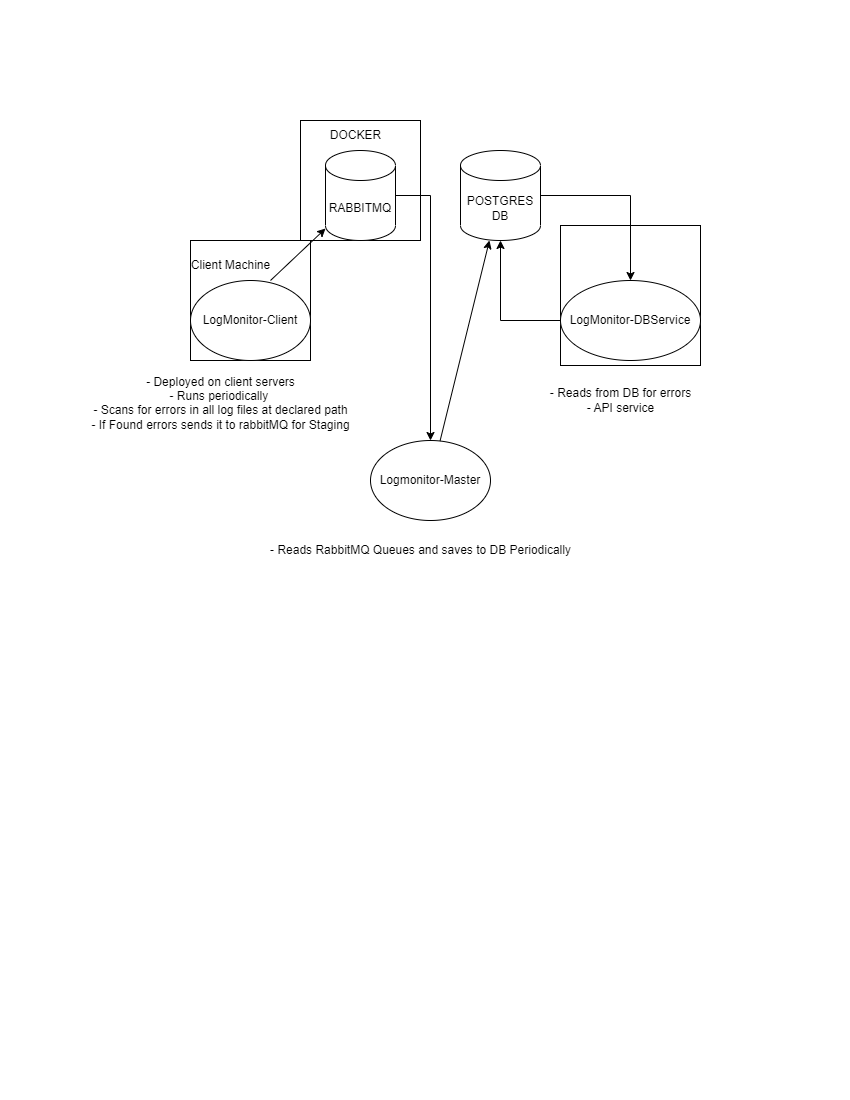

The diagram above was exported from draw.io. Its source (the exported page's mxGraphModel, read from the mxfile embedded in the PNG):
<mxGraphModel dx="1434" dy="806" grid="1" gridSize="10" guides="1" tooltips="1" connect="1" arrows="1" fold="1" page="1" pageScale="1" pageWidth="850" pageHeight="1100" math="0" shadow="0">
  <root>
    <mxCell id="0" />
    <mxCell id="1" parent="0" />
    <mxCell id="UmK0WmVa-gxBWkSPXOuu-16" value="" style="whiteSpace=wrap;html=1;aspect=fixed;" vertex="1" parent="1">
      <mxGeometry x="300" y="120" width="120" height="120" as="geometry" />
    </mxCell>
    <mxCell id="UmK0WmVa-gxBWkSPXOuu-14" value="" style="whiteSpace=wrap;html=1;aspect=fixed;" vertex="1" parent="1">
      <mxGeometry x="560" y="225" width="140" height="140" as="geometry" />
    </mxCell>
    <mxCell id="UmK0WmVa-gxBWkSPXOuu-12" value="" style="whiteSpace=wrap;html=1;aspect=fixed;" vertex="1" parent="1">
      <mxGeometry x="190" y="240" width="120" height="120" as="geometry" />
    </mxCell>
    <mxCell id="UmK0WmVa-gxBWkSPXOuu-1" value="LogMonitor-Client" style="ellipse;whiteSpace=wrap;html=1;" vertex="1" parent="1">
      <mxGeometry x="190" y="280" width="120" height="80" as="geometry" />
    </mxCell>
    <mxCell id="UmK0WmVa-gxBWkSPXOuu-29" style="edgeStyle=orthogonalEdgeStyle;rounded=0;orthogonalLoop=1;jettySize=auto;html=1;" edge="1" parent="1" source="UmK0WmVa-gxBWkSPXOuu-2" target="UmK0WmVa-gxBWkSPXOuu-10">
      <mxGeometry relative="1" as="geometry" />
    </mxCell>
    <mxCell id="UmK0WmVa-gxBWkSPXOuu-2" value="LogMonitor-DBService" style="ellipse;whiteSpace=wrap;html=1;" vertex="1" parent="1">
      <mxGeometry x="560" y="280" width="140" height="80" as="geometry" />
    </mxCell>
    <mxCell id="UmK0WmVa-gxBWkSPXOuu-3" value="Logmonitor-Master" style="ellipse;whiteSpace=wrap;html=1;" vertex="1" parent="1">
      <mxGeometry x="370" y="440" width="120" height="80" as="geometry" />
    </mxCell>
    <mxCell id="UmK0WmVa-gxBWkSPXOuu-4" value="- Deployed on client servers&lt;br&gt;- Runs periodically&amp;nbsp;&lt;br&gt;- Scans for errors in all log files at declared path&lt;br&gt;- If Found errors sends it to rabbitMQ for Staging&lt;br&gt;&lt;br&gt;" style="text;html=1;align=center;verticalAlign=middle;resizable=0;points=[];autosize=1;strokeColor=none;fillColor=none;" vertex="1" parent="1">
      <mxGeometry x="80" y="365" width="280" height="90" as="geometry" />
    </mxCell>
    <mxCell id="UmK0WmVa-gxBWkSPXOuu-34" style="edgeStyle=orthogonalEdgeStyle;rounded=0;orthogonalLoop=1;jettySize=auto;html=1;" edge="1" parent="1" source="UmK0WmVa-gxBWkSPXOuu-6">
      <mxGeometry relative="1" as="geometry">
        <mxPoint x="430" y="440" as="targetPoint" />
      </mxGeometry>
    </mxCell>
    <mxCell id="UmK0WmVa-gxBWkSPXOuu-6" value="RABBITMQ" style="shape=cylinder3;whiteSpace=wrap;html=1;boundedLbl=1;backgroundOutline=1;size=15;" vertex="1" parent="1">
      <mxGeometry x="325" y="150" width="70" height="90" as="geometry" />
    </mxCell>
    <mxCell id="UmK0WmVa-gxBWkSPXOuu-9" value="" style="endArrow=classic;html=1;rounded=0;" edge="1" parent="1" target="UmK0WmVa-gxBWkSPXOuu-6">
      <mxGeometry width="50" height="50" relative="1" as="geometry">
        <mxPoint x="270" y="280" as="sourcePoint" />
        <mxPoint x="320" y="220" as="targetPoint" />
      </mxGeometry>
    </mxCell>
    <mxCell id="UmK0WmVa-gxBWkSPXOuu-28" style="edgeStyle=orthogonalEdgeStyle;rounded=0;orthogonalLoop=1;jettySize=auto;html=1;" edge="1" parent="1" source="UmK0WmVa-gxBWkSPXOuu-10" target="UmK0WmVa-gxBWkSPXOuu-2">
      <mxGeometry relative="1" as="geometry" />
    </mxCell>
    <mxCell id="UmK0WmVa-gxBWkSPXOuu-10" value="POSTGRES DB&lt;br&gt;" style="shape=cylinder3;whiteSpace=wrap;html=1;boundedLbl=1;backgroundOutline=1;size=15;" vertex="1" parent="1">
      <mxGeometry x="460" y="150" width="80" height="90" as="geometry" />
    </mxCell>
    <mxCell id="UmK0WmVa-gxBWkSPXOuu-13" value="Client Machine" style="text;html=1;align=center;verticalAlign=middle;resizable=0;points=[];autosize=1;strokeColor=none;fillColor=none;" vertex="1" parent="1">
      <mxGeometry x="180" y="250" width="100" height="30" as="geometry" />
    </mxCell>
    <mxCell id="UmK0WmVa-gxBWkSPXOuu-17" value="DOCKER" style="text;html=1;align=center;verticalAlign=middle;resizable=0;points=[];autosize=1;strokeColor=none;fillColor=none;spacing=2;" vertex="1" parent="1">
      <mxGeometry x="320" y="120" width="70" height="30" as="geometry" />
    </mxCell>
    <mxCell id="UmK0WmVa-gxBWkSPXOuu-30" value="- Reads from DB for errors&lt;br&gt;- API service" style="text;html=1;align=center;verticalAlign=middle;resizable=0;points=[];autosize=1;strokeColor=none;fillColor=none;" vertex="1" parent="1">
      <mxGeometry x="540" y="380" width="160" height="40" as="geometry" />
    </mxCell>
    <mxCell id="UmK0WmVa-gxBWkSPXOuu-31" value="- Reads RabbitMQ Queues and saves to DB Periodically" style="text;html=1;align=center;verticalAlign=middle;resizable=0;points=[];autosize=1;strokeColor=none;fillColor=none;" vertex="1" parent="1">
      <mxGeometry x="260" y="535" width="320" height="30" as="geometry" />
    </mxCell>
    <mxCell id="UmK0WmVa-gxBWkSPXOuu-36" value="" style="endArrow=classic;html=1;rounded=0;" edge="1" parent="1" source="UmK0WmVa-gxBWkSPXOuu-3" target="UmK0WmVa-gxBWkSPXOuu-10">
      <mxGeometry width="50" height="50" relative="1" as="geometry">
        <mxPoint x="450" y="390" as="sourcePoint" />
        <mxPoint x="500" y="340" as="targetPoint" />
      </mxGeometry>
    </mxCell>
  </root>
</mxGraphModel>